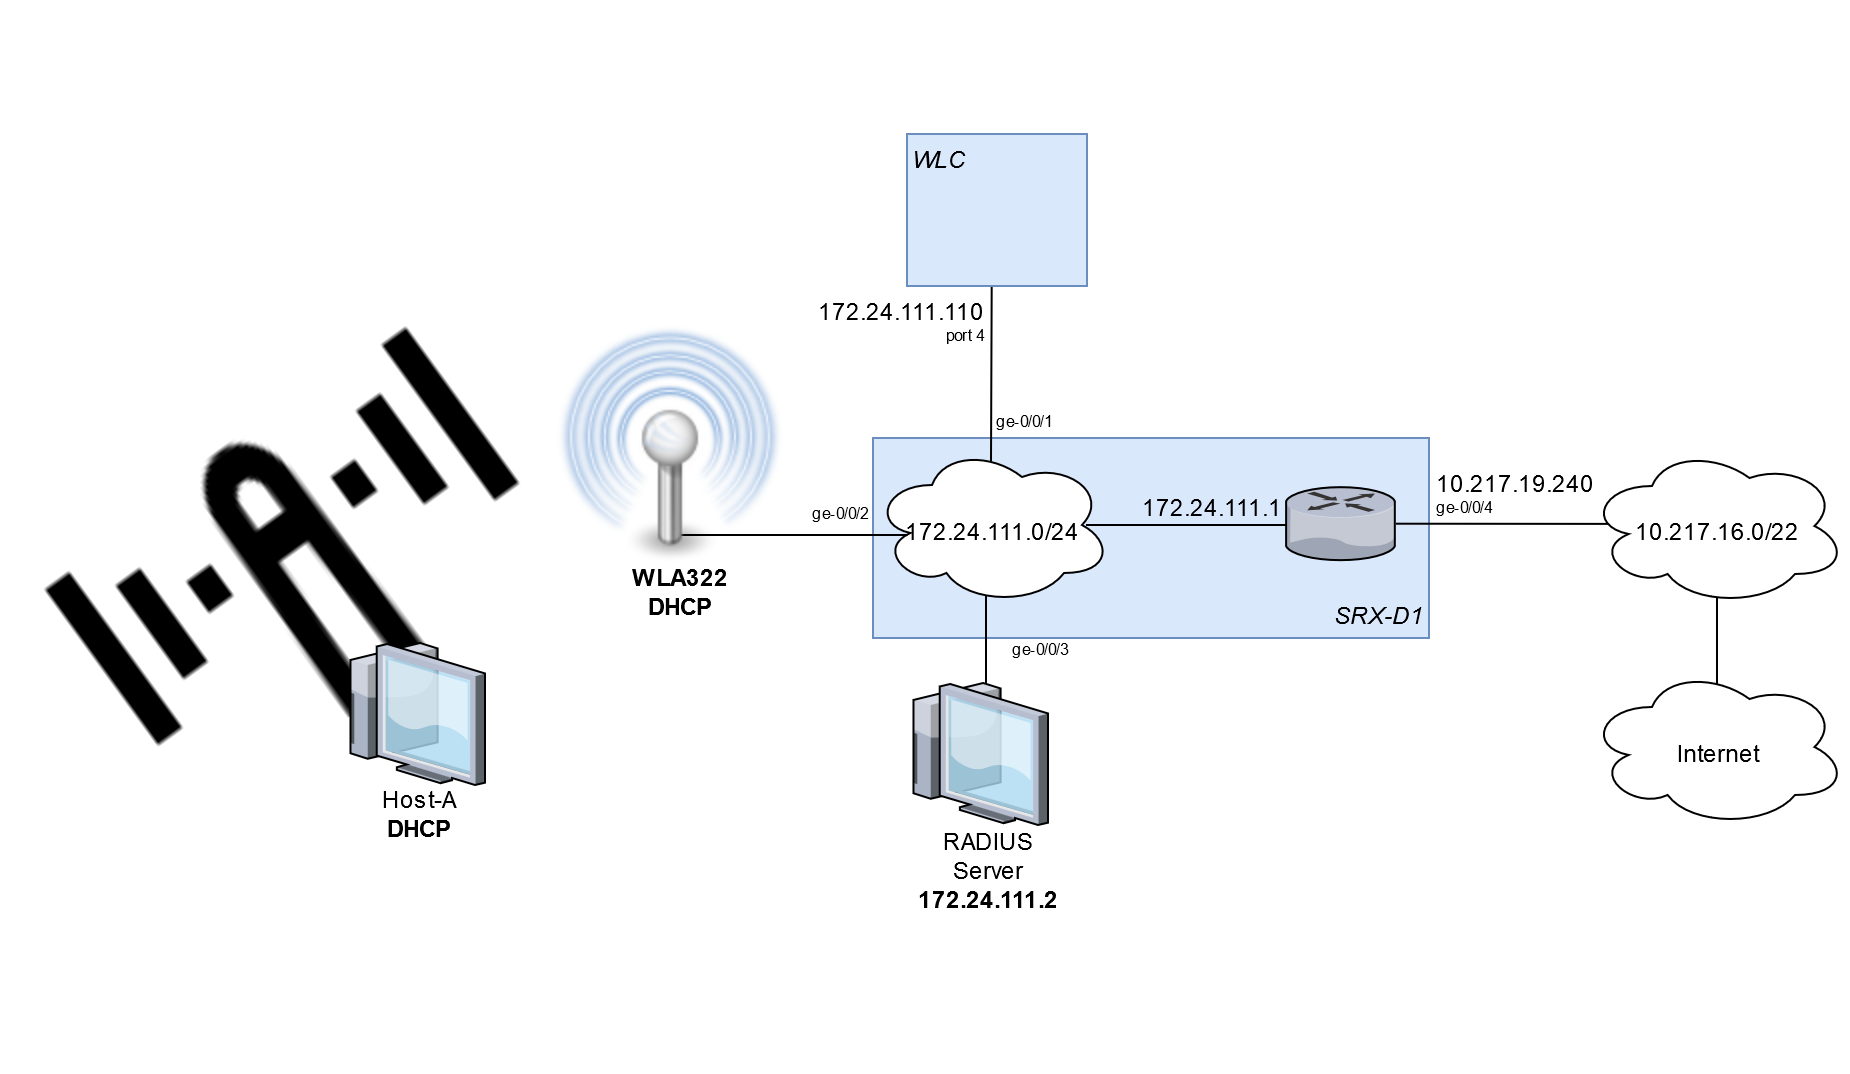

The diagram above was exported from draw.io. Its source (the exported page's mxGraphModel, read from the mxfile embedded in the PNG):
<mxGraphModel dx="1074" dy="-236" grid="1" gridSize="10" guides="1" tooltips="1" connect="1" arrows="1" fold="1" page="1" pageScale="1" pageWidth="1169" pageHeight="827" math="0" shadow="0">
  <root>
    <mxCell id="0" />
    <mxCell id="1" parent="0" />
    <mxCell id="EYB_XUQ0LVF9kzQlgOjb-328" value="" style="group;rotation=-36;" vertex="1" connectable="0" parent="1">
      <mxGeometry x="190" y="960.5" width="292" height="307" as="geometry" />
    </mxCell>
    <mxCell id="pP-E1RXMGWNecV1fsSrg-322" value="" style="shape=image;html=1;verticalAlign=top;verticalLabelPosition=bottom;labelBackgroundColor=#ffffff;imageAspect=0;image=https://cdn2.iconfinder.com/data/icons/computer-technology-23/64/router-wireless-wifi-Modem-128.png;rotation=-36;" parent="EYB_XUQ0LVF9kzQlgOjb-328" vertex="1">
      <mxGeometry x="-47.59471365638767" y="119.83771929824562" width="237.7714285714286" height="307" as="geometry" />
    </mxCell>
    <mxCell id="EYB_XUQ0LVF9kzQlgOjb-327" value="" style="rounded=0;whiteSpace=wrap;html=1;align=left;strokeColor=none;rotation=-36;" vertex="1" parent="EYB_XUQ0LVF9kzQlgOjb-328">
      <mxGeometry x="-30.87224669603524" y="276.030701754386" width="291.99999999999994" height="129.26315789473685" as="geometry" />
    </mxCell>
    <mxCell id="EYB_XUQ0LVF9kzQlgOjb-326" style="edgeStyle=none;rounded=0;html=1;jettySize=auto;orthogonalLoop=1;endArrow=none;endFill=0;" edge="1" parent="1">
      <mxGeometry relative="1" as="geometry">
        <mxPoint x="933" y="1176" as="sourcePoint" />
        <mxPoint x="933" y="1270" as="targetPoint" />
      </mxGeometry>
    </mxCell>
    <mxCell id="pP-E1RXMGWNecV1fsSrg-344" value="SRX-D1" style="rounded=0;whiteSpace=wrap;html=1;align=right;fillColor=#dae8fc;verticalAlign=bottom;strokeColor=#6c8ebf;fontStyle=2" parent="1" vertex="1">
      <mxGeometry x="511" y="1122.5" width="278" height="100" as="geometry" />
    </mxCell>
    <mxCell id="pP-E1RXMGWNecV1fsSrg-334" style="edgeStyle=none;rounded=0;html=1;jettySize=auto;orthogonalLoop=1;endArrow=none;endFill=0;" parent="1" edge="1">
      <mxGeometry relative="1" as="geometry">
        <mxPoint x="567.5" y="1176" as="sourcePoint" />
        <mxPoint x="567.5" y="1284" as="targetPoint" />
      </mxGeometry>
    </mxCell>
    <mxCell id="pP-E1RXMGWNecV1fsSrg-319" value="" style="group" parent="1" vertex="1" connectable="0">
      <mxGeometry x="246" y="1225" width="85.5" height="131" as="geometry" />
    </mxCell>
    <mxCell id="pP-E1RXMGWNecV1fsSrg-320" value="" style="verticalLabelPosition=bottom;aspect=fixed;html=1;verticalAlign=top;strokeColor=none;align=center;outlineConnect=0;shape=mxgraph.citrix.thin_client;" parent="pP-E1RXMGWNecV1fsSrg-319" vertex="1">
      <mxGeometry width="71" height="71" as="geometry" />
    </mxCell>
    <mxCell id="pP-E1RXMGWNecV1fsSrg-321" value="Host-A&lt;div align=&quot;center&quot;&gt;&lt;b&gt;DHCP&lt;/b&gt;&lt;br&gt;&lt;/div&gt;&lt;div align=&quot;center&quot;&gt;&lt;br&gt;&lt;/div&gt;" style="text;html=1;resizable=0;points=[];autosize=1;align=center;verticalAlign=top;spacingTop=-4;" parent="pP-E1RXMGWNecV1fsSrg-319" vertex="1">
      <mxGeometry x="13" y="71" width="50" height="40" as="geometry" />
    </mxCell>
    <mxCell id="pP-E1RXMGWNecV1fsSrg-329" value="&lt;div align=&quot;right&quot;&gt;172.24.111.110&lt;br&gt;&lt;/div&gt;&lt;div style=&quot;font-size: 8px&quot; align=&quot;right&quot;&gt;port 4&lt;br&gt;&lt;/div&gt;" style="text;html=1;resizable=0;points=[];autosize=1;align=right;verticalAlign=bottom;spacingTop=-4;" parent="1" vertex="1">
      <mxGeometry x="468.5" y="1049.5714285714284" width="100" height="30" as="geometry" />
    </mxCell>
    <mxCell id="pP-E1RXMGWNecV1fsSrg-330" style="edgeStyle=none;rounded=0;html=1;jettySize=auto;orthogonalLoop=1;endArrow=none;endFill=0;" parent="1" edge="1">
      <mxGeometry relative="1" as="geometry">
        <mxPoint x="570.5" y="1007.5" as="sourcePoint" />
        <mxPoint x="570" y="1135" as="targetPoint" />
      </mxGeometry>
    </mxCell>
    <mxCell id="pP-E1RXMGWNecV1fsSrg-328" value="WLC" style="rounded=0;whiteSpace=wrap;html=1;align=left;fillColor=#dae8fc;verticalAlign=top;strokeColor=#6c8ebf;fontStyle=2" parent="1" vertex="1">
      <mxGeometry x="528" y="970.5" width="90" height="76" as="geometry" />
    </mxCell>
    <mxCell id="pP-E1RXMGWNecV1fsSrg-332" style="edgeStyle=none;rounded=0;html=1;jettySize=auto;orthogonalLoop=1;endArrow=none;endFill=0;" parent="1" edge="1">
      <mxGeometry relative="1" as="geometry">
        <mxPoint x="737.5" y="1166" as="sourcePoint" />
        <mxPoint x="617.5" y="1166" as="targetPoint" />
      </mxGeometry>
    </mxCell>
    <mxCell id="pP-E1RXMGWNecV1fsSrg-331" value="" style="verticalLabelPosition=bottom;aspect=fixed;html=1;verticalAlign=top;strokeColor=none;align=center;outlineConnect=0;shape=mxgraph.citrix.router;" parent="1" vertex="1">
      <mxGeometry x="717.5" y="1147.0714285714284" width="55" height="36.5" as="geometry" />
    </mxCell>
    <mxCell id="pP-E1RXMGWNecV1fsSrg-333" value="&lt;div align=&quot;left&quot;&gt;&lt;br&gt;&lt;/div&gt;&lt;div style=&quot;font-size: 8px&quot; align=&quot;right&quot;&gt;ge-0/0/1&lt;br&gt;&lt;/div&gt;" style="text;html=1;resizable=0;points=[];autosize=1;align=left;verticalAlign=bottom;spacingTop=-4;" parent="1" vertex="1">
      <mxGeometry x="570.5" y="1092.5714285714284" width="40" height="30" as="geometry" />
    </mxCell>
    <mxCell id="pP-E1RXMGWNecV1fsSrg-335" value="" style="group" parent="1" vertex="1" connectable="0">
      <mxGeometry x="527.5" y="1245" width="103" height="131" as="geometry" />
    </mxCell>
    <mxCell id="pP-E1RXMGWNecV1fsSrg-336" value="" style="verticalLabelPosition=bottom;aspect=fixed;html=1;verticalAlign=top;strokeColor=none;align=center;outlineConnect=0;shape=mxgraph.citrix.thin_client;" parent="pP-E1RXMGWNecV1fsSrg-335" vertex="1">
      <mxGeometry width="71" height="71" as="geometry" />
    </mxCell>
    <mxCell id="pP-E1RXMGWNecV1fsSrg-337" value="&lt;div align=&quot;center&quot;&gt;RADIUS &lt;br&gt;&lt;/div&gt;&lt;div align=&quot;center&quot;&gt;Server&lt;br&gt;&lt;/div&gt;&lt;div align=&quot;center&quot;&gt;&lt;b&gt;172.24.111.2&lt;/b&gt;&lt;br&gt;&lt;/div&gt;&lt;div align=&quot;center&quot;&gt;&lt;br&gt;&lt;/div&gt;" style="text;html=1;resizable=0;points=[];autosize=1;align=center;verticalAlign=top;spacingTop=-4;direction=south;" parent="pP-E1RXMGWNecV1fsSrg-335" vertex="1">
      <mxGeometry x="11" y="72" width="60" height="90" as="geometry" />
    </mxCell>
    <mxCell id="pP-E1RXMGWNecV1fsSrg-338" value="&lt;div&gt;10.217.19.240&lt;/div&gt;&lt;div style=&quot;font-size: 8px&quot; align=&quot;left&quot;&gt;ge-0/0/4&lt;/div&gt;" style="text;html=1;resizable=0;points=[];autosize=1;align=left;verticalAlign=bottom;spacingTop=-4;" parent="1" vertex="1">
      <mxGeometry x="791" y="1135.5714285714284" width="90" height="30" as="geometry" />
    </mxCell>
    <mxCell id="pP-E1RXMGWNecV1fsSrg-339" value="172.24.111.1" style="text;html=1;" parent="1" vertex="1">
      <mxGeometry x="644" y="1146" width="100" height="30" as="geometry" />
    </mxCell>
    <mxCell id="pP-E1RXMGWNecV1fsSrg-340" value="&lt;div align=&quot;right&quot;&gt;&lt;br&gt;&lt;/div&gt;&lt;div style=&quot;font-size: 8px&quot; align=&quot;right&quot;&gt;ge-0/0/2&lt;/div&gt;" style="text;html=1;resizable=0;points=[];autosize=1;align=right;verticalAlign=bottom;spacingTop=-4;" parent="1" vertex="1">
      <mxGeometry x="470.5" y="1138.5714285714284" width="40" height="30" as="geometry" />
    </mxCell>
    <mxCell id="pP-E1RXMGWNecV1fsSrg-341" value="&lt;div align=&quot;right&quot;&gt;&lt;br&gt;&lt;/div&gt;&lt;div style=&quot;font-size: 8px&quot; align=&quot;right&quot;&gt;ge-0/0/3&lt;/div&gt;" style="text;html=1;resizable=0;points=[];autosize=1;align=right;verticalAlign=bottom;spacingTop=-4;" parent="1" vertex="1">
      <mxGeometry x="570.5" y="1207.0714285714284" width="40" height="30" as="geometry" />
    </mxCell>
    <mxCell id="pP-E1RXMGWNecV1fsSrg-342" style="edgeStyle=none;rounded=0;html=1;jettySize=auto;orthogonalLoop=1;endArrow=none;endFill=0;" parent="1" edge="1">
      <mxGeometry relative="1" as="geometry">
        <mxPoint x="530.5" y="1171" as="sourcePoint" />
        <mxPoint x="410.5" y="1171" as="targetPoint" />
      </mxGeometry>
    </mxCell>
    <mxCell id="pP-E1RXMGWNecV1fsSrg-327" value="172.24.111.0/24" style="ellipse;shape=cloud;whiteSpace=wrap;html=1;align=center;spacingTop=9;" parent="1" vertex="1">
      <mxGeometry x="510.5" y="1126" width="120" height="80" as="geometry" />
    </mxCell>
    <mxCell id="pP-E1RXMGWNecV1fsSrg-325" value="" style="shape=image;html=1;verticalAlign=top;verticalLabelPosition=bottom;labelBackgroundColor=#ffffff;imageAspect=0;aspect=fixed;image=https://cdn2.iconfinder.com/data/icons/oxygen/128x128/devices/network-wireless.png" parent="1" vertex="1">
      <mxGeometry x="348" y="1061" width="128" height="128" as="geometry" />
    </mxCell>
    <mxCell id="pP-E1RXMGWNecV1fsSrg-343" value="&lt;div&gt;&lt;b&gt;WLA322&lt;/b&gt;&lt;/div&gt;&lt;div&gt;&lt;b&gt;DHCP&lt;/b&gt;&lt;/div&gt;&lt;div align=&quot;center&quot;&gt;&lt;br&gt;&lt;/div&gt;" style="text;html=1;resizable=0;points=[];autosize=1;align=center;verticalAlign=top;spacingTop=-4;" parent="1" vertex="1">
      <mxGeometry x="385" y="1184.5" width="60" height="40" as="geometry" />
    </mxCell>
    <mxCell id="EYB_XUQ0LVF9kzQlgOjb-319" style="edgeStyle=none;rounded=0;html=1;jettySize=auto;orthogonalLoop=1;endArrow=none;endFill=0;" edge="1" parent="1" target="pP-E1RXMGWNecV1fsSrg-331">
      <mxGeometry relative="1" as="geometry">
        <mxPoint x="938" y="1165.5" as="sourcePoint" />
        <mxPoint x="580" y="1145" as="targetPoint" />
      </mxGeometry>
    </mxCell>
    <mxCell id="EYB_XUQ0LVF9kzQlgOjb-323" value="10.217.16.0/22" style="ellipse;shape=cloud;whiteSpace=wrap;html=1;align=center;spacingTop=9;" vertex="1" parent="1">
      <mxGeometry x="868" y="1126.5" width="130" height="80" as="geometry" />
    </mxCell>
    <mxCell id="EYB_XUQ0LVF9kzQlgOjb-324" value="&lt;div&gt;Internet&lt;/div&gt;" style="ellipse;shape=cloud;whiteSpace=wrap;html=1;align=center;spacingTop=9;" vertex="1" parent="1">
      <mxGeometry x="868" y="1237" width="130" height="80" as="geometry" />
    </mxCell>
  </root>
</mxGraphModel>